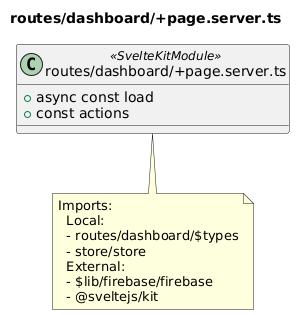

The diagram above was rendered by PlantUML. Its source (embedded in the PNG):
@startuml routes__dashboard__page_server_ts
title routes/dashboard/+page.server.ts
class "routes/dashboard/+page.server.ts" as routes_dashboard__page_server_ts <<SvelteKitModule>> {
  + async const load
  + const actions
}
note bottom of routes_dashboard__page_server_ts
  Imports:
    Local:
    - routes/dashboard/$types
    - store/store
    External:
    - $lib/firebase/firebase
    - @sveltejs/kit
end note
@enduml